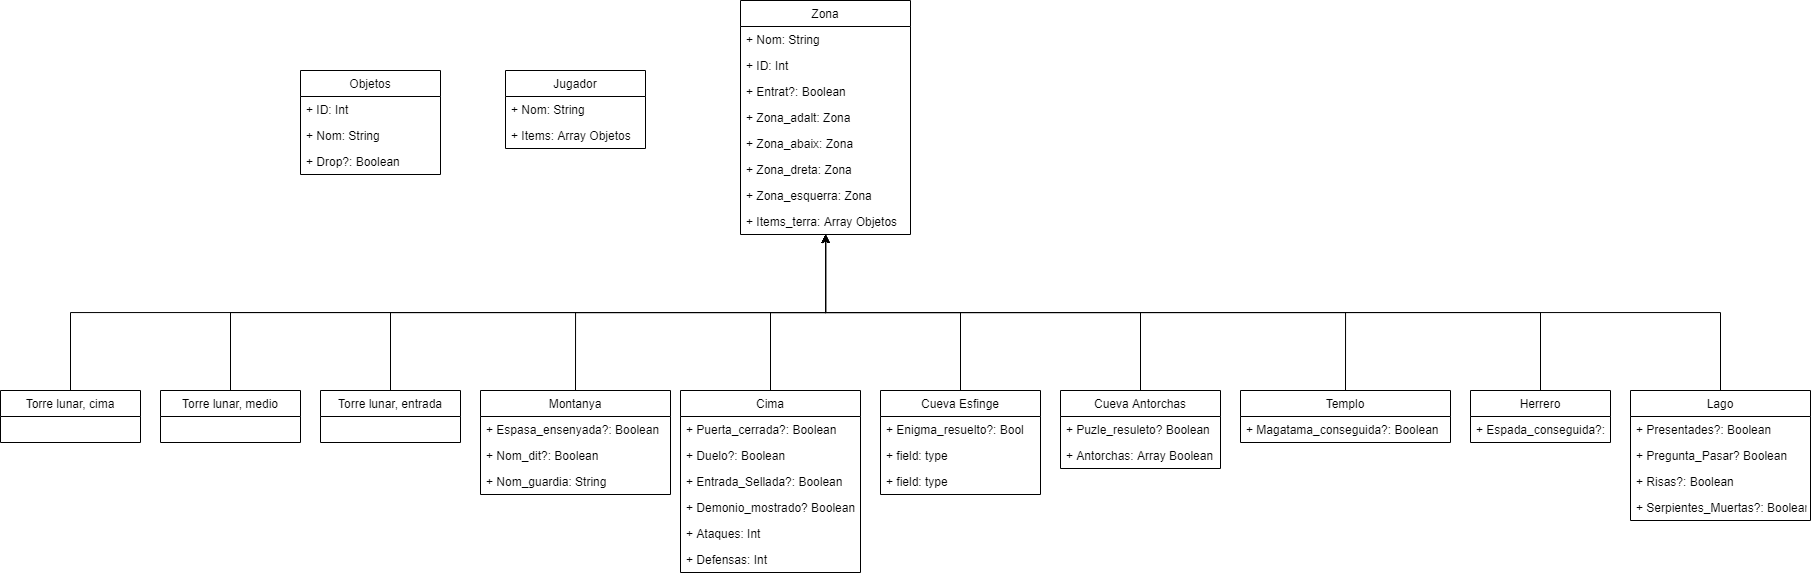

The diagram above was exported from draw.io. Its source (the exported page's mxGraphModel, read from the mxfile embedded in the PNG):
<mxGraphModel dx="2453" dy="899" grid="1" gridSize="10" guides="1" tooltips="1" connect="1" arrows="1" fold="1" page="1" pageScale="1" pageWidth="827" pageHeight="1169" math="0" shadow="0">
  <root>
    <mxCell id="0" />
    <mxCell id="1" parent="0" />
    <mxCell id="pqZ7slFEs3ztITHrD9vE-1" value="Zona" style="swimlane;fontStyle=0;childLayout=stackLayout;horizontal=1;startSize=26;fillColor=none;horizontalStack=0;resizeParent=1;resizeParentMax=0;resizeLast=0;collapsible=1;marginBottom=0;" vertex="1" parent="1">
      <mxGeometry x="327" y="210" width="170" height="234" as="geometry">
        <mxRectangle x="160" y="120" width="60" height="26" as="alternateBounds" />
      </mxGeometry>
    </mxCell>
    <mxCell id="pqZ7slFEs3ztITHrD9vE-2" value="+ Nom: String&#10;" style="text;strokeColor=none;fillColor=none;align=left;verticalAlign=top;spacingLeft=4;spacingRight=4;overflow=hidden;rotatable=0;points=[[0,0.5],[1,0.5]];portConstraint=eastwest;" vertex="1" parent="pqZ7slFEs3ztITHrD9vE-1">
      <mxGeometry y="26" width="170" height="26" as="geometry" />
    </mxCell>
    <mxCell id="pqZ7slFEs3ztITHrD9vE-9" value="+ ID: Int&#10;" style="text;strokeColor=none;fillColor=none;align=left;verticalAlign=top;spacingLeft=4;spacingRight=4;overflow=hidden;rotatable=0;points=[[0,0.5],[1,0.5]];portConstraint=eastwest;" vertex="1" parent="pqZ7slFEs3ztITHrD9vE-1">
      <mxGeometry y="52" width="170" height="26" as="geometry" />
    </mxCell>
    <mxCell id="pqZ7slFEs3ztITHrD9vE-3" value="+ Entrat?: Boolean" style="text;strokeColor=none;fillColor=none;align=left;verticalAlign=top;spacingLeft=4;spacingRight=4;overflow=hidden;rotatable=0;points=[[0,0.5],[1,0.5]];portConstraint=eastwest;" vertex="1" parent="pqZ7slFEs3ztITHrD9vE-1">
      <mxGeometry y="78" width="170" height="26" as="geometry" />
    </mxCell>
    <mxCell id="pqZ7slFEs3ztITHrD9vE-10" value="+ Zona_adalt: Zona&#10;" style="text;strokeColor=none;fillColor=none;align=left;verticalAlign=top;spacingLeft=4;spacingRight=4;overflow=hidden;rotatable=0;points=[[0,0.5],[1,0.5]];portConstraint=eastwest;" vertex="1" parent="pqZ7slFEs3ztITHrD9vE-1">
      <mxGeometry y="104" width="170" height="26" as="geometry" />
    </mxCell>
    <mxCell id="pqZ7slFEs3ztITHrD9vE-11" value="+ Zona_abaix: Zona&#10;" style="text;strokeColor=none;fillColor=none;align=left;verticalAlign=top;spacingLeft=4;spacingRight=4;overflow=hidden;rotatable=0;points=[[0,0.5],[1,0.5]];portConstraint=eastwest;" vertex="1" parent="pqZ7slFEs3ztITHrD9vE-1">
      <mxGeometry y="130" width="170" height="26" as="geometry" />
    </mxCell>
    <mxCell id="pqZ7slFEs3ztITHrD9vE-4" value="+ Zona_dreta: Zona&#10;" style="text;strokeColor=none;fillColor=none;align=left;verticalAlign=top;spacingLeft=4;spacingRight=4;overflow=hidden;rotatable=0;points=[[0,0.5],[1,0.5]];portConstraint=eastwest;" vertex="1" parent="pqZ7slFEs3ztITHrD9vE-1">
      <mxGeometry y="156" width="170" height="26" as="geometry" />
    </mxCell>
    <mxCell id="pqZ7slFEs3ztITHrD9vE-12" value="+ Zona_esquerra: Zona&#10;" style="text;strokeColor=none;fillColor=none;align=left;verticalAlign=top;spacingLeft=4;spacingRight=4;overflow=hidden;rotatable=0;points=[[0,0.5],[1,0.5]];portConstraint=eastwest;" vertex="1" parent="pqZ7slFEs3ztITHrD9vE-1">
      <mxGeometry y="182" width="170" height="26" as="geometry" />
    </mxCell>
    <mxCell id="pqZ7slFEs3ztITHrD9vE-13" value="+ Items_terra: Array Objetos&#10;" style="text;strokeColor=none;fillColor=none;align=left;verticalAlign=top;spacingLeft=4;spacingRight=4;overflow=hidden;rotatable=0;points=[[0,0.5],[1,0.5]];portConstraint=eastwest;" vertex="1" parent="pqZ7slFEs3ztITHrD9vE-1">
      <mxGeometry y="208" width="170" height="26" as="geometry" />
    </mxCell>
    <mxCell id="pqZ7slFEs3ztITHrD9vE-75" style="edgeStyle=orthogonalEdgeStyle;rounded=0;orthogonalLoop=1;jettySize=auto;html=1;exitX=0.5;exitY=0;exitDx=0;exitDy=0;" edge="1" parent="1" source="pqZ7slFEs3ztITHrD9vE-14" target="pqZ7slFEs3ztITHrD9vE-1">
      <mxGeometry relative="1" as="geometry" />
    </mxCell>
    <mxCell id="pqZ7slFEs3ztITHrD9vE-14" value="Montanya" style="swimlane;fontStyle=0;childLayout=stackLayout;horizontal=1;startSize=26;fillColor=none;horizontalStack=0;resizeParent=1;resizeParentMax=0;resizeLast=0;collapsible=1;marginBottom=0;" vertex="1" parent="1">
      <mxGeometry x="67" y="600" width="190" height="104" as="geometry" />
    </mxCell>
    <mxCell id="pqZ7slFEs3ztITHrD9vE-15" value="+ Espasa_ensenyada?: Boolean&#10;" style="text;strokeColor=none;fillColor=none;align=left;verticalAlign=top;spacingLeft=4;spacingRight=4;overflow=hidden;rotatable=0;points=[[0,0.5],[1,0.5]];portConstraint=eastwest;" vertex="1" parent="pqZ7slFEs3ztITHrD9vE-14">
      <mxGeometry y="26" width="190" height="26" as="geometry" />
    </mxCell>
    <mxCell id="pqZ7slFEs3ztITHrD9vE-16" value="+ Nom_dit?: Boolean&#10;" style="text;strokeColor=none;fillColor=none;align=left;verticalAlign=top;spacingLeft=4;spacingRight=4;overflow=hidden;rotatable=0;points=[[0,0.5],[1,0.5]];portConstraint=eastwest;" vertex="1" parent="pqZ7slFEs3ztITHrD9vE-14">
      <mxGeometry y="52" width="190" height="26" as="geometry" />
    </mxCell>
    <mxCell id="pqZ7slFEs3ztITHrD9vE-17" value="+ Nom_guardia: String" style="text;strokeColor=none;fillColor=none;align=left;verticalAlign=top;spacingLeft=4;spacingRight=4;overflow=hidden;rotatable=0;points=[[0,0.5],[1,0.5]];portConstraint=eastwest;" vertex="1" parent="pqZ7slFEs3ztITHrD9vE-14">
      <mxGeometry y="78" width="190" height="26" as="geometry" />
    </mxCell>
    <mxCell id="pqZ7slFEs3ztITHrD9vE-79" style="edgeStyle=orthogonalEdgeStyle;rounded=0;orthogonalLoop=1;jettySize=auto;html=1;exitX=0.5;exitY=0;exitDx=0;exitDy=0;" edge="1" parent="1" source="pqZ7slFEs3ztITHrD9vE-18" target="pqZ7slFEs3ztITHrD9vE-1">
      <mxGeometry relative="1" as="geometry" />
    </mxCell>
    <mxCell id="pqZ7slFEs3ztITHrD9vE-18" value="Templo" style="swimlane;fontStyle=0;childLayout=stackLayout;horizontal=1;startSize=26;fillColor=none;horizontalStack=0;resizeParent=1;resizeParentMax=0;resizeLast=0;collapsible=1;marginBottom=0;" vertex="1" parent="1">
      <mxGeometry x="827" y="600" width="210" height="52" as="geometry" />
    </mxCell>
    <mxCell id="pqZ7slFEs3ztITHrD9vE-19" value="+ Magatama_conseguida?: Boolean" style="text;strokeColor=none;fillColor=none;align=left;verticalAlign=top;spacingLeft=4;spacingRight=4;overflow=hidden;rotatable=0;points=[[0,0.5],[1,0.5]];portConstraint=eastwest;" vertex="1" parent="pqZ7slFEs3ztITHrD9vE-18">
      <mxGeometry y="26" width="210" height="26" as="geometry" />
    </mxCell>
    <mxCell id="pqZ7slFEs3ztITHrD9vE-80" style="edgeStyle=orthogonalEdgeStyle;rounded=0;orthogonalLoop=1;jettySize=auto;html=1;exitX=0.5;exitY=0;exitDx=0;exitDy=0;" edge="1" parent="1" source="pqZ7slFEs3ztITHrD9vE-22" target="pqZ7slFEs3ztITHrD9vE-1">
      <mxGeometry relative="1" as="geometry" />
    </mxCell>
    <mxCell id="pqZ7slFEs3ztITHrD9vE-22" value="Herrero" style="swimlane;fontStyle=0;childLayout=stackLayout;horizontal=1;startSize=26;fillColor=none;horizontalStack=0;resizeParent=1;resizeParentMax=0;resizeLast=0;collapsible=1;marginBottom=0;" vertex="1" parent="1">
      <mxGeometry x="1057" y="600" width="140" height="52" as="geometry" />
    </mxCell>
    <mxCell id="pqZ7slFEs3ztITHrD9vE-23" value="+ Espada_conseguida?: Boolean&#10;" style="text;strokeColor=none;fillColor=none;align=left;verticalAlign=top;spacingLeft=4;spacingRight=4;overflow=hidden;rotatable=0;points=[[0,0.5],[1,0.5]];portConstraint=eastwest;" vertex="1" parent="pqZ7slFEs3ztITHrD9vE-22">
      <mxGeometry y="26" width="140" height="26" as="geometry" />
    </mxCell>
    <mxCell id="pqZ7slFEs3ztITHrD9vE-76" style="edgeStyle=orthogonalEdgeStyle;rounded=0;orthogonalLoop=1;jettySize=auto;html=1;exitX=0.5;exitY=0;exitDx=0;exitDy=0;" edge="1" parent="1" source="pqZ7slFEs3ztITHrD9vE-26" target="pqZ7slFEs3ztITHrD9vE-1">
      <mxGeometry relative="1" as="geometry" />
    </mxCell>
    <mxCell id="pqZ7slFEs3ztITHrD9vE-26" value="Cima" style="swimlane;fontStyle=0;childLayout=stackLayout;horizontal=1;startSize=26;fillColor=none;horizontalStack=0;resizeParent=1;resizeParentMax=0;resizeLast=0;collapsible=1;marginBottom=0;" vertex="1" parent="1">
      <mxGeometry x="267" y="600" width="180" height="182" as="geometry" />
    </mxCell>
    <mxCell id="pqZ7slFEs3ztITHrD9vE-27" value="+ Puerta_cerrada?: Boolean" style="text;strokeColor=none;fillColor=none;align=left;verticalAlign=top;spacingLeft=4;spacingRight=4;overflow=hidden;rotatable=0;points=[[0,0.5],[1,0.5]];portConstraint=eastwest;" vertex="1" parent="pqZ7slFEs3ztITHrD9vE-26">
      <mxGeometry y="26" width="180" height="26" as="geometry" />
    </mxCell>
    <mxCell id="pqZ7slFEs3ztITHrD9vE-28" value="+ Duelo?: Boolean" style="text;strokeColor=none;fillColor=none;align=left;verticalAlign=top;spacingLeft=4;spacingRight=4;overflow=hidden;rotatable=0;points=[[0,0.5],[1,0.5]];portConstraint=eastwest;" vertex="1" parent="pqZ7slFEs3ztITHrD9vE-26">
      <mxGeometry y="52" width="180" height="26" as="geometry" />
    </mxCell>
    <mxCell id="pqZ7slFEs3ztITHrD9vE-29" value="+ Entrada_Sellada?: Boolean&#10;" style="text;strokeColor=none;fillColor=none;align=left;verticalAlign=top;spacingLeft=4;spacingRight=4;overflow=hidden;rotatable=0;points=[[0,0.5],[1,0.5]];portConstraint=eastwest;" vertex="1" parent="pqZ7slFEs3ztITHrD9vE-26">
      <mxGeometry y="78" width="180" height="26" as="geometry" />
    </mxCell>
    <mxCell id="pqZ7slFEs3ztITHrD9vE-34" value="+ Demonio_mostrado? Boolean" style="text;strokeColor=none;fillColor=none;align=left;verticalAlign=top;spacingLeft=4;spacingRight=4;overflow=hidden;rotatable=0;points=[[0,0.5],[1,0.5]];portConstraint=eastwest;" vertex="1" parent="pqZ7slFEs3ztITHrD9vE-26">
      <mxGeometry y="104" width="180" height="26" as="geometry" />
    </mxCell>
    <mxCell id="pqZ7slFEs3ztITHrD9vE-36" value="+ Ataques: Int" style="text;strokeColor=none;fillColor=none;align=left;verticalAlign=top;spacingLeft=4;spacingRight=4;overflow=hidden;rotatable=0;points=[[0,0.5],[1,0.5]];portConstraint=eastwest;" vertex="1" parent="pqZ7slFEs3ztITHrD9vE-26">
      <mxGeometry y="130" width="180" height="26" as="geometry" />
    </mxCell>
    <mxCell id="pqZ7slFEs3ztITHrD9vE-35" value="+ Defensas: Int" style="text;strokeColor=none;fillColor=none;align=left;verticalAlign=top;spacingLeft=4;spacingRight=4;overflow=hidden;rotatable=0;points=[[0,0.5],[1,0.5]];portConstraint=eastwest;" vertex="1" parent="pqZ7slFEs3ztITHrD9vE-26">
      <mxGeometry y="156" width="180" height="26" as="geometry" />
    </mxCell>
    <mxCell id="pqZ7slFEs3ztITHrD9vE-81" style="edgeStyle=orthogonalEdgeStyle;rounded=0;orthogonalLoop=1;jettySize=auto;html=1;exitX=0.5;exitY=0;exitDx=0;exitDy=0;" edge="1" parent="1" source="pqZ7slFEs3ztITHrD9vE-30" target="pqZ7slFEs3ztITHrD9vE-1">
      <mxGeometry relative="1" as="geometry" />
    </mxCell>
    <mxCell id="pqZ7slFEs3ztITHrD9vE-30" value="Lago" style="swimlane;fontStyle=0;childLayout=stackLayout;horizontal=1;startSize=26;fillColor=none;horizontalStack=0;resizeParent=1;resizeParentMax=0;resizeLast=0;collapsible=1;marginBottom=0;" vertex="1" parent="1">
      <mxGeometry x="1217" y="600" width="180" height="130" as="geometry" />
    </mxCell>
    <mxCell id="pqZ7slFEs3ztITHrD9vE-31" value="+ Presentades?: Boolean" style="text;strokeColor=none;fillColor=none;align=left;verticalAlign=top;spacingLeft=4;spacingRight=4;overflow=hidden;rotatable=0;points=[[0,0.5],[1,0.5]];portConstraint=eastwest;" vertex="1" parent="pqZ7slFEs3ztITHrD9vE-30">
      <mxGeometry y="26" width="180" height="26" as="geometry" />
    </mxCell>
    <mxCell id="pqZ7slFEs3ztITHrD9vE-32" value="+ Pregunta_Pasar? Boolean" style="text;strokeColor=none;fillColor=none;align=left;verticalAlign=top;spacingLeft=4;spacingRight=4;overflow=hidden;rotatable=0;points=[[0,0.5],[1,0.5]];portConstraint=eastwest;" vertex="1" parent="pqZ7slFEs3ztITHrD9vE-30">
      <mxGeometry y="52" width="180" height="26" as="geometry" />
    </mxCell>
    <mxCell id="pqZ7slFEs3ztITHrD9vE-33" value="+ Risas?: Boolean" style="text;strokeColor=none;fillColor=none;align=left;verticalAlign=top;spacingLeft=4;spacingRight=4;overflow=hidden;rotatable=0;points=[[0,0.5],[1,0.5]];portConstraint=eastwest;" vertex="1" parent="pqZ7slFEs3ztITHrD9vE-30">
      <mxGeometry y="78" width="180" height="26" as="geometry" />
    </mxCell>
    <mxCell id="pqZ7slFEs3ztITHrD9vE-37" value="+ Serpientes_Muertas?: Boolean" style="text;strokeColor=none;fillColor=none;align=left;verticalAlign=top;spacingLeft=4;spacingRight=4;overflow=hidden;rotatable=0;points=[[0,0.5],[1,0.5]];portConstraint=eastwest;" vertex="1" parent="pqZ7slFEs3ztITHrD9vE-30">
      <mxGeometry y="104" width="180" height="26" as="geometry" />
    </mxCell>
    <mxCell id="pqZ7slFEs3ztITHrD9vE-78" style="edgeStyle=orthogonalEdgeStyle;rounded=0;orthogonalLoop=1;jettySize=auto;html=1;exitX=0.5;exitY=0;exitDx=0;exitDy=0;" edge="1" parent="1" source="pqZ7slFEs3ztITHrD9vE-39" target="pqZ7slFEs3ztITHrD9vE-1">
      <mxGeometry relative="1" as="geometry" />
    </mxCell>
    <mxCell id="pqZ7slFEs3ztITHrD9vE-39" value="Cueva Antorchas" style="swimlane;fontStyle=0;childLayout=stackLayout;horizontal=1;startSize=26;fillColor=none;horizontalStack=0;resizeParent=1;resizeParentMax=0;resizeLast=0;collapsible=1;marginBottom=0;" vertex="1" parent="1">
      <mxGeometry x="647" y="600" width="160" height="78" as="geometry" />
    </mxCell>
    <mxCell id="pqZ7slFEs3ztITHrD9vE-41" value="+ Puzle_resuleto? Boolean" style="text;strokeColor=none;fillColor=none;align=left;verticalAlign=top;spacingLeft=4;spacingRight=4;overflow=hidden;rotatable=0;points=[[0,0.5],[1,0.5]];portConstraint=eastwest;" vertex="1" parent="pqZ7slFEs3ztITHrD9vE-39">
      <mxGeometry y="26" width="160" height="26" as="geometry" />
    </mxCell>
    <mxCell id="pqZ7slFEs3ztITHrD9vE-42" value="+ Antorchas: Array Boolean" style="text;strokeColor=none;fillColor=none;align=left;verticalAlign=top;spacingLeft=4;spacingRight=4;overflow=hidden;rotatable=0;points=[[0,0.5],[1,0.5]];portConstraint=eastwest;" vertex="1" parent="pqZ7slFEs3ztITHrD9vE-39">
      <mxGeometry y="52" width="160" height="26" as="geometry" />
    </mxCell>
    <mxCell id="pqZ7slFEs3ztITHrD9vE-77" style="edgeStyle=orthogonalEdgeStyle;rounded=0;orthogonalLoop=1;jettySize=auto;html=1;exitX=0.5;exitY=0;exitDx=0;exitDy=0;" edge="1" parent="1" source="pqZ7slFEs3ztITHrD9vE-43" target="pqZ7slFEs3ztITHrD9vE-1">
      <mxGeometry relative="1" as="geometry" />
    </mxCell>
    <mxCell id="pqZ7slFEs3ztITHrD9vE-43" value="Cueva Esfinge" style="swimlane;fontStyle=0;childLayout=stackLayout;horizontal=1;startSize=26;fillColor=none;horizontalStack=0;resizeParent=1;resizeParentMax=0;resizeLast=0;collapsible=1;marginBottom=0;" vertex="1" parent="1">
      <mxGeometry x="467" y="600" width="160" height="104" as="geometry" />
    </mxCell>
    <mxCell id="pqZ7slFEs3ztITHrD9vE-44" value="+ Enigma_resuelto?: Bool" style="text;strokeColor=none;fillColor=none;align=left;verticalAlign=top;spacingLeft=4;spacingRight=4;overflow=hidden;rotatable=0;points=[[0,0.5],[1,0.5]];portConstraint=eastwest;" vertex="1" parent="pqZ7slFEs3ztITHrD9vE-43">
      <mxGeometry y="26" width="160" height="26" as="geometry" />
    </mxCell>
    <mxCell id="pqZ7slFEs3ztITHrD9vE-45" value="+ field: type" style="text;strokeColor=none;fillColor=none;align=left;verticalAlign=top;spacingLeft=4;spacingRight=4;overflow=hidden;rotatable=0;points=[[0,0.5],[1,0.5]];portConstraint=eastwest;" vertex="1" parent="pqZ7slFEs3ztITHrD9vE-43">
      <mxGeometry y="52" width="160" height="26" as="geometry" />
    </mxCell>
    <mxCell id="pqZ7slFEs3ztITHrD9vE-46" value="+ field: type" style="text;strokeColor=none;fillColor=none;align=left;verticalAlign=top;spacingLeft=4;spacingRight=4;overflow=hidden;rotatable=0;points=[[0,0.5],[1,0.5]];portConstraint=eastwest;" vertex="1" parent="pqZ7slFEs3ztITHrD9vE-43">
      <mxGeometry y="78" width="160" height="26" as="geometry" />
    </mxCell>
    <mxCell id="pqZ7slFEs3ztITHrD9vE-72" style="edgeStyle=orthogonalEdgeStyle;rounded=0;orthogonalLoop=1;jettySize=auto;html=1;exitX=0.5;exitY=0;exitDx=0;exitDy=0;" edge="1" parent="1" source="pqZ7slFEs3ztITHrD9vE-47" target="pqZ7slFEs3ztITHrD9vE-1">
      <mxGeometry relative="1" as="geometry" />
    </mxCell>
    <mxCell id="pqZ7slFEs3ztITHrD9vE-47" value="Torre lunar, cima" style="swimlane;fontStyle=0;childLayout=stackLayout;horizontal=1;startSize=26;fillColor=none;horizontalStack=0;resizeParent=1;resizeParentMax=0;resizeLast=0;collapsible=1;marginBottom=0;" vertex="1" parent="1">
      <mxGeometry x="-413" y="600" width="140" height="52" as="geometry" />
    </mxCell>
    <mxCell id="pqZ7slFEs3ztITHrD9vE-73" style="edgeStyle=orthogonalEdgeStyle;rounded=0;orthogonalLoop=1;jettySize=auto;html=1;exitX=0.5;exitY=0;exitDx=0;exitDy=0;" edge="1" parent="1" source="pqZ7slFEs3ztITHrD9vE-51" target="pqZ7slFEs3ztITHrD9vE-1">
      <mxGeometry relative="1" as="geometry" />
    </mxCell>
    <mxCell id="pqZ7slFEs3ztITHrD9vE-51" value="Torre lunar, medio" style="swimlane;fontStyle=0;childLayout=stackLayout;horizontal=1;startSize=26;fillColor=none;horizontalStack=0;resizeParent=1;resizeParentMax=0;resizeLast=0;collapsible=1;marginBottom=0;" vertex="1" parent="1">
      <mxGeometry x="-253" y="600" width="140" height="52" as="geometry" />
    </mxCell>
    <mxCell id="pqZ7slFEs3ztITHrD9vE-74" style="edgeStyle=orthogonalEdgeStyle;rounded=0;orthogonalLoop=1;jettySize=auto;html=1;exitX=0.5;exitY=0;exitDx=0;exitDy=0;" edge="1" parent="1" source="pqZ7slFEs3ztITHrD9vE-55" target="pqZ7slFEs3ztITHrD9vE-1">
      <mxGeometry relative="1" as="geometry" />
    </mxCell>
    <mxCell id="pqZ7slFEs3ztITHrD9vE-55" value="Torre lunar, entrada" style="swimlane;fontStyle=0;childLayout=stackLayout;horizontal=1;startSize=26;fillColor=none;horizontalStack=0;resizeParent=1;resizeParentMax=0;resizeLast=0;collapsible=1;marginBottom=0;" vertex="1" parent="1">
      <mxGeometry x="-93" y="600" width="140" height="52" as="geometry" />
    </mxCell>
    <mxCell id="pqZ7slFEs3ztITHrD9vE-59" value="Jugador" style="swimlane;fontStyle=0;childLayout=stackLayout;horizontal=1;startSize=26;fillColor=none;horizontalStack=0;resizeParent=1;resizeParentMax=0;resizeLast=0;collapsible=1;marginBottom=0;" vertex="1" parent="1">
      <mxGeometry x="92" y="280" width="140" height="78" as="geometry" />
    </mxCell>
    <mxCell id="pqZ7slFEs3ztITHrD9vE-60" value="+ Nom: String" style="text;strokeColor=none;fillColor=none;align=left;verticalAlign=top;spacingLeft=4;spacingRight=4;overflow=hidden;rotatable=0;points=[[0,0.5],[1,0.5]];portConstraint=eastwest;" vertex="1" parent="pqZ7slFEs3ztITHrD9vE-59">
      <mxGeometry y="26" width="140" height="26" as="geometry" />
    </mxCell>
    <mxCell id="pqZ7slFEs3ztITHrD9vE-61" value="+ Items: Array Objetos" style="text;strokeColor=none;fillColor=none;align=left;verticalAlign=top;spacingLeft=4;spacingRight=4;overflow=hidden;rotatable=0;points=[[0,0.5],[1,0.5]];portConstraint=eastwest;" vertex="1" parent="pqZ7slFEs3ztITHrD9vE-59">
      <mxGeometry y="52" width="140" height="26" as="geometry" />
    </mxCell>
    <mxCell id="pqZ7slFEs3ztITHrD9vE-63" value="Objetos" style="swimlane;fontStyle=0;childLayout=stackLayout;horizontal=1;startSize=26;fillColor=none;horizontalStack=0;resizeParent=1;resizeParentMax=0;resizeLast=0;collapsible=1;marginBottom=0;" vertex="1" parent="1">
      <mxGeometry x="-113" y="280" width="140" height="104" as="geometry" />
    </mxCell>
    <mxCell id="pqZ7slFEs3ztITHrD9vE-64" value="+ ID: Int" style="text;strokeColor=none;fillColor=none;align=left;verticalAlign=top;spacingLeft=4;spacingRight=4;overflow=hidden;rotatable=0;points=[[0,0.5],[1,0.5]];portConstraint=eastwest;" vertex="1" parent="pqZ7slFEs3ztITHrD9vE-63">
      <mxGeometry y="26" width="140" height="26" as="geometry" />
    </mxCell>
    <mxCell id="pqZ7slFEs3ztITHrD9vE-65" value="+ Nom: String" style="text;strokeColor=none;fillColor=none;align=left;verticalAlign=top;spacingLeft=4;spacingRight=4;overflow=hidden;rotatable=0;points=[[0,0.5],[1,0.5]];portConstraint=eastwest;" vertex="1" parent="pqZ7slFEs3ztITHrD9vE-63">
      <mxGeometry y="52" width="140" height="26" as="geometry" />
    </mxCell>
    <mxCell id="pqZ7slFEs3ztITHrD9vE-66" value="+ Drop?: Boolean" style="text;strokeColor=none;fillColor=none;align=left;verticalAlign=top;spacingLeft=4;spacingRight=4;overflow=hidden;rotatable=0;points=[[0,0.5],[1,0.5]];portConstraint=eastwest;" vertex="1" parent="pqZ7slFEs3ztITHrD9vE-63">
      <mxGeometry y="78" width="140" height="26" as="geometry" />
    </mxCell>
  </root>
</mxGraphModel>